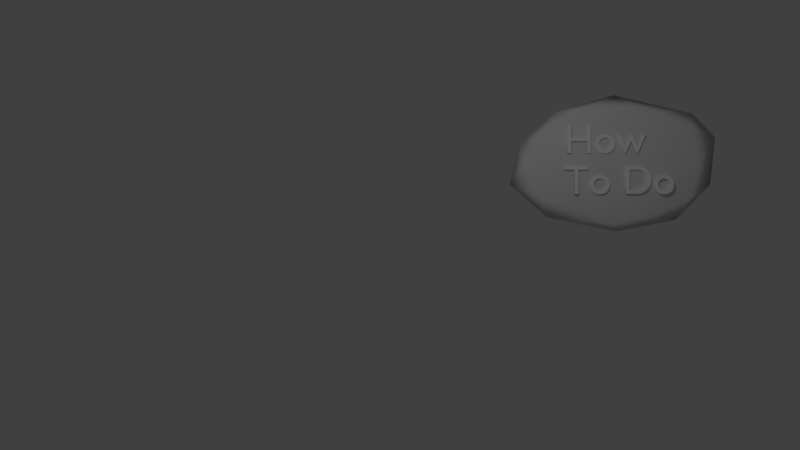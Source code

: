 # Source: charbottons.blend  (saved by Blender 2.78.0; exported with 4.5.12 LTS)
import bpy
from mathutils import Matrix  # noqa: F401  (used for matrix-valued properties, if any)

bpy.ops.wm.read_factory_settings(use_empty=True)
scene = bpy.context.scene
scene.name = 'Scene'

# ---- collections
col_collection_1 = bpy.data.collections.new('Collection 1'); scene.collection.children.link(col_collection_1)

# ---- materials (node trees are filled in below, after node groups)
mat_material_001 = bpy.data.materials.new('Material.001')
mat_material_001.alpha_threshold = 0.0
mat_material_001.use_transparent_shadow = False
mat_material_001.diffuse_color = (1.0, 1.0, 1.0, 1.0)
mat_material_001.roughness = 0.5
mat_bluerock = bpy.data.materials.new('blueRock')
mat_bluerock.alpha_threshold = 0.0
mat_bluerock.use_transparent_shadow = False
mat_bluerock.roughness = 0.5
mat_bluerock.specular_intensity = 0.09016
mat_bluerock.line_color = (0.0, 0.0, 0.0, 1.0)

# ---- material node trees

# ---- world
world_world = bpy.data.worlds.new('World'); scene.world = world_world
world_world.color = (0.05088, 0.05088, 0.05088)
world_world.use_sun_shadow = False
world_world.sun_shadow_jitter_overblur = 0.0
world_world.cycles.sampling_method = 'MANUAL'

# ---- cameras
cam_camera = bpy.data.cameras.new('Camera')
cam_camera.clip_end = 100.0
cam_camera.lens = 35.0
cam_camera.sensor_width = 32.0
cam_camera.sensor_height = 18.0
cam_camera.ortho_scale = 7.314
cam_camera.dof.focus_distance = 0.0
cam_camera.dof.aperture_fstop = 128.0

# ---- lights
light_lamp = bpy.data.lights.new('Lamp', 'POINT')
light_lamp.transmission_factor = 0.0
light_lamp.cutoff_distance = 30.0
light_lamp.energy = 100.0
light_lamp.shadow_buffer_clip_start = 1.001
light_lamp.shadow_soft_size = 0.1
light_lamp.shadow_maximum_resolution = 0.006
light_lamp.use_absolute_resolution = True

# ---- meshes
me_icosphere = bpy.data.meshes.new('Icosphere')
me_icosphere.from_pydata([(0.08457, 0.0795, -0.68), (0.7236, -0.5257, -0.4471), (-0.318, -0.8373, -0.4641), (-0.8937, 0.000468, -0.443), (-0.2612, 0.8464, -0.4282), (0.7253, 0.527, -0.4415), (0.2764, -0.8506, 0.4472), (-0.7775, -0.5297, 0.4521), (-0.7606, 0.5234, 0.4046), (0.01314, 0.9105, 0.4795), (0.8944, 0.0, 0.4472), (0.1943, -0.002647, 0.8705), (0.4376, -0.2189, -0.643), (0.2631, -0.8087, -0.5236), (-0.1385, -0.464, -0.641), (0.4452, 0.3265, -0.7786), (0.8507, 0.00108, -0.5235), (-0.7471, -0.4793, -0.5549), (-0.4934, 0.0201, -0.6806), (-0.6271, 0.4829, -0.4491), (-0.08481, 0.5273, -0.6528), (0.263, 0.8091, -0.5254), (1.056, 0.3041, 0.01832), (0.9511, -0.309, 0.0), (0.5878, -0.809, 0.0), (-0.006797, -1.068, -0.1608), (-0.8053, -0.7836, -0.04205), (-1.04, -0.4183, -0.04109), (-0.989, 0.3067, -0.04341), (-0.637, 0.8426, -0.02352), (-0.03008, 1.024, -0.02925), (0.6785, 0.8089, 0.0006744), (0.6882, -0.5, 0.5257), (-0.345, -0.8117, 0.5293), (-0.8506, 1.026e-07, 0.5257), (-0.3022, 0.8138, 0.5195), (0.753, 0.5012, 0.4936), (0.5567, 0.007199, 0.804), (0.1827, -0.5149, 0.8792), (-0.3809, -0.2862, 0.7928), (-0.3728, 0.2785, 0.7865), (0.05896, 0.5557, 0.7583)], [], [(0, 12, 14), (1, 12, 16), (0, 14, 18), (0, 18, 20), (0, 20, 15), (1, 16, 23), (2, 13, 25), (3, 17, 27), (4, 19, 29), (5, 21, 31), (1, 23, 24), (2, 25, 26), (3, 27, 28), (4, 29, 30), (5, 31, 22), (6, 32, 38), (7, 33, 39), (8, 34, 40), (9, 35, 41), (10, 36, 37), (14, 13, 2), (14, 12, 13), (12, 1, 13), (16, 15, 5), (16, 12, 15), (12, 0, 15), (18, 17, 3), (18, 14, 17), (14, 2, 17), (20, 19, 4), (20, 18, 19), (18, 3, 19), (15, 21, 5), (15, 20, 21), (20, 4, 21), (23, 22, 10), (23, 16, 22), (16, 5, 22), (25, 24, 6), (25, 13, 24), (13, 1, 24), (27, 26, 7), (27, 17, 26), (17, 2, 26), (29, 28, 8), (29, 19, 28), (19, 3, 28), (31, 30, 9), (31, 21, 30), (21, 4, 30), (24, 32, 6), (24, 23, 32), (23, 10, 32), (26, 33, 7), (26, 25, 33), (25, 6, 33), (28, 34, 8), (28, 27, 34), (27, 7, 34), (30, 35, 9), (30, 29, 35), (29, 8, 35), (22, 36, 10), (22, 31, 36), (31, 9, 36), (38, 37, 11), (38, 32, 37), (32, 10, 37), (39, 38, 11), (39, 33, 38), (33, 6, 38), (40, 39, 11), (40, 34, 39), (34, 7, 39), (41, 40, 11), (41, 35, 40), (35, 8, 40), (37, 41, 11), (37, 36, 41), (36, 9, 41)])
me_icosphere.polygons.foreach_set('use_smooth', [True] * 80)
_uv = me_icosphere.uv_layers.new(name='UVMap')
_uv.uv.foreach_set('vector', [0.2051, 0.2227, 0.09959, 0.2242, 0.1622, 0.0964, 0.0, 0.2094, 0.09959, 0.2242, 0.05797, 0.3196, 0.2051, 0.2227, 0.1622, 0.0964, 0.2954, 0.1261, 0.2051, 0.2227, 0.2954, 0.1261, 0.2994, 0.2721, 0.2051, 0.2227, 0.2994, 0.2721, 0.1824, 0.3215, 0.6132, 0.05201, 0.7145, 0.1196, 0.6156, 0.1578, 0.1327, 0.001629, 0.03929, 0.09491, 0.0368, 0.0002061, 0.796, 0.1686, 0.7713, 0.0631, 0.9012, 0.08463, 0.7335, 0.3791, 0.7643, 0.2849, 0.8484, 0.3793, 0.5666, 0.456, 0.6295, 0.5583, 0.4791, 0.5324, 0.6132, 0.05201, 0.6156, 0.1578, 0.499, 0.084, 0.8079, 0.6998, 0.7155, 0.6452, 0.8826, 0.6112, 0.796, 0.1686, 0.9012, 0.08463, 0.8821, 0.2472, 0.6689, 0.6689, 0.632, 0.7784, 0.5605, 0.6803, 0.5666, 0.456, 0.4791, 0.5324, 0.4435, 0.4202, 0.3982, 0.1552, 0.4892, 0.2185, 0.3803, 0.2803, 0.9052, 0.486, 0.7815, 0.4819, 0.8576, 0.3793, 0.2034, 0.7032, 0.08045, 0.7021, 0.1437, 0.5821, 0.335, 0.5398, 0.2823, 0.6015, 0.2266, 0.501, 0.5966, 0.2808, 0.6457, 0.3676, 0.509, 0.3475, 0.1622, 0.0964, 0.03929, 0.09491, 0.1327, 0.001629, 0.1622, 0.0964, 0.09959, 0.2242, 0.03929, 0.09491, 0.09959, 0.2242, 0.0, 0.2094, 0.03929, 0.09491, 0.05797, 0.3196, 0.1824, 0.3215, 0.1548, 0.3871, 0.05797, 0.3196, 0.09959, 0.2242, 0.1824, 0.3215, 0.09959, 0.2242, 0.2051, 0.2227, 0.1824, 0.3215, 0.2954, 0.1261, 0.2619, 0.0, 0.3547, 0.05552, 0.2954, 0.1261, 0.1622, 0.0964, 0.2619, 0.0, 0.1622, 0.0964, 0.1327, 0.001629, 0.2619, 0.0, 0.2994, 0.2721, 0.3803, 0.177, 0.3706, 0.2926, 0.2994, 0.2721, 0.2954, 0.1261, 0.3803, 0.177, 0.7147, 0.1786, 0.796, 0.1686, 0.7643, 0.2849, 0.6688, 0.4579, 0.6295, 0.5583, 0.5666, 0.456, 0.1824, 0.3215, 0.2994, 0.2721, 0.2779, 0.3679, 0.2994, 0.2721, 0.3706, 0.2926, 0.2779, 0.3679, 0.6156, 0.1578, 0.7147, 0.2548, 0.5966, 0.2808, 0.6156, 0.1578, 0.7145, 0.1196, 0.7147, 0.2548, 0.5797, 0.3793, 0.5666, 0.456, 0.4435, 0.4202, 0.4098, 0.02292, 0.499, 0.084, 0.3982, 0.1552, 0.4098, 0.02292, 0.5258, 0.0, 0.499, 0.084, 0.5258, 0.0, 0.6132, 0.05201, 0.499, 0.084, 0.9886, 0.5892, 0.8826, 0.6112, 0.9052, 0.486, 0.9886, 0.5892, 0.9333, 0.7011, 0.8826, 0.6112, 0.9333, 0.7011, 0.8079, 0.6998, 0.8826, 0.6112, 0.8484, 0.3793, 0.8821, 0.2472, 0.9561, 0.3187, 0.8484, 0.3793, 0.7643, 0.2849, 0.8821, 0.2472, 0.7643, 0.2849, 0.796, 0.1686, 0.8821, 0.2472, 0.4791, 0.5324, 0.5605, 0.6803, 0.4528, 0.7155, 0.4791, 0.5324, 0.6295, 0.5583, 0.5605, 0.6803, 0.6295, 0.5583, 0.6689, 0.6689, 0.5605, 0.6803, 0.499, 0.084, 0.4892, 0.2185, 0.3982, 0.1552, 0.499, 0.084, 0.6156, 0.1578, 0.4892, 0.2185, 0.6156, 0.1578, 0.5966, 0.2808, 0.4892, 0.2185, 0.8826, 0.6112, 0.7815, 0.4819, 0.9052, 0.486, 0.8826, 0.6112, 0.7155, 0.6452, 0.7815, 0.4819, 0.7155, 0.6452, 0.6689, 0.4949, 0.7815, 0.4819, 0.8821, 0.2472, 1.0, 0.2033, 0.9561, 0.3187, 0.8821, 0.2472, 0.9012, 0.08463, 1.0, 0.2033, 0.9886, 0.5892, 0.9052, 0.486, 0.9821, 0.4355, 0.5605, 0.6803, 0.487, 0.7674, 0.4528, 0.7155, 0.5605, 0.6803, 0.632, 0.7784, 0.487, 0.7674, 0.3087, 0.7265, 0.2034, 0.7032, 0.2823, 0.6015, 0.7147, 0.2548, 0.6457, 0.3676, 0.5966, 0.2808, 0.4435, 0.4202, 0.4791, 0.5324, 0.3803, 0.5404, 0.4791, 0.5324, 0.4528, 0.7155, 0.3803, 0.5404, 0.3803, 0.2803, 0.509, 0.3475, 0.4413, 0.3793, 0.3803, 0.2803, 0.4892, 0.2185, 0.509, 0.3475, 0.4892, 0.2185, 0.5966, 0.2808, 0.509, 0.3475, 0.01299, 0.5774, 0.0, 0.4494, 0.1002, 0.4456, 0.8576, 0.3793, 0.7815, 0.4819, 0.7135, 0.3796, 0.7815, 0.4819, 0.6689, 0.4949, 0.7135, 0.3796, 0.1437, 0.5821, 0.01299, 0.5774, 0.1002, 0.4456, 0.1437, 0.5821, 0.08045, 0.7021, 0.01299, 0.5774, 0.9821, 0.4355, 0.9052, 0.486, 0.8576, 0.3793, 0.2266, 0.501, 0.1437, 0.5821, 0.1002, 0.4456, 0.2266, 0.501, 0.2823, 0.6015, 0.1437, 0.5821, 0.2823, 0.6015, 0.2034, 0.7032, 0.1437, 0.5821, 0.133, 0.3871, 0.2266, 0.501, 0.1002, 0.4456, 0.133, 0.3871, 0.2707, 0.3871, 0.2266, 0.501, 0.2707, 0.3871, 0.335, 0.5398, 0.2266, 0.501])
me_icosphere.materials.append(mat_bluerock)
me_icosphere.use_remesh_preserve_volume = False
me_icosphere.use_remesh_preserve_attributes = False
me_icosphere.use_mirror_vertex_groups = False
me_icosphere.update()

# ---- curves / text
txt_text = bpy.data.curves.new('Text', 'FONT')
txt_text.dimensions = '2D'
txt_text.body = 'How \nTo Do'
txt_text.materials.append(mat_material_001)
txt_text.use_path_clamp = True
txt_text.bevel_resolution = 0
txt_text.extrude = 0.1

# ---- objects
ob_text = bpy.data.objects.new('Text', txt_text)
ob_lamp = bpy.data.objects.new('Lamp', light_lamp)
ob_camera = bpy.data.objects.new('Camera', cam_camera)
ob_icosphere = bpy.data.objects.new('Icosphere', me_icosphere)

# ---- transforms, parenting, visibility, modifiers, constraints
ob_text.location = (0.1395, -0.7886, 2.366)
ob_text.rotation_euler = (1.571, 0.0, 1.571)
ob_text.scale = (0.6136, 0.6136, 0.6136)
ob_text.lineart.crease_threshold = 0.0
ob_lamp.location = (5.276, -2.574, 4.583)
ob_lamp.rotation_euler = (0.6503, 0.05522, 1.866)
ob_lamp.lock_rotations_4d = False
ob_lamp.empty_display_type = 'ARROWS'
ob_lamp.color = (0.0, 0.0, 0.0, 0.0)
ob_lamp.lineart.crease_threshold = 0.0
ob_camera.location = (13.39, -3.262, 1.28)
ob_camera.rotation_euler = (1.571, 0.0, 1.571)
ob_camera.lock_rotations_4d = False
ob_camera.empty_display_type = 'ARROWS'
ob_camera.color = (0.0, 0.0, 0.0, 0.0)
ob_camera.display_type = 'WIRE'
ob_camera.lineart.crease_threshold = 0.0
ob_icosphere.location = (0.0, 0.0, 2.207)
ob_icosphere.rotation_euler = (1.571, 3.142, 1.571)
ob_icosphere.scale = (1.5, 1.0, 0.2)
ob_icosphere.lineart.crease_threshold = 0.0

# ---- collection membership
col_collection_1.objects.link(ob_text)
col_collection_1.objects.link(ob_lamp)
col_collection_1.objects.link(ob_camera)
col_collection_1.objects.link(ob_icosphere)

# ---- scene / render settings (as saved in the file)
scene.camera = ob_camera
scene.frame_start = 1; scene.frame_end = 250; scene.frame_set(1)
scene.render.engine = 'BLENDER_EEVEE_NEXT'
scene.render.resolution_percentage = 50
scene.render.dither_intensity = 0.0
scene.cycles.use_denoising = False
scene.cycles.samples = 128
scene.cycles.sampling_pattern = 'TABULATED_SOBOL'
scene.cycles.light_sampling_threshold = 0.0
scene.cycles.use_adaptive_sampling = False
scene.cycles.use_light_tree = False
scene.cycles.blur_glossy = 0.0
scene.cycles.sample_clamp_indirect = 0.0
scene.view_settings.view_transform = 'Standard'
bpy.context.view_layer.update()
